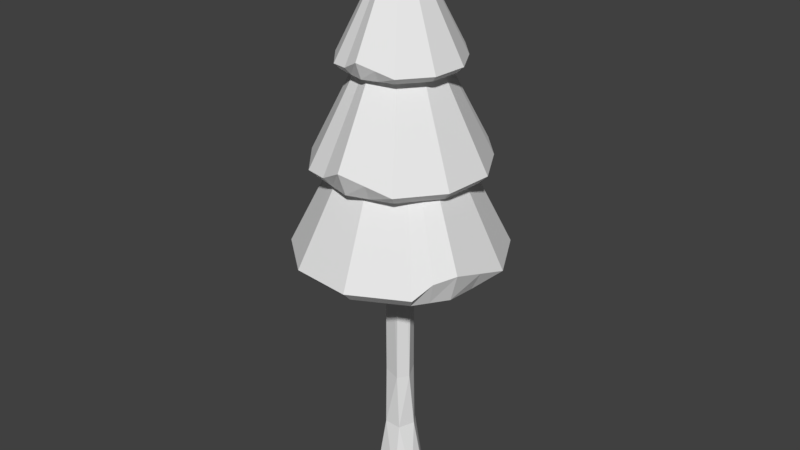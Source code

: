 # Source: Puu_Korkea.blend  (saved by Blender 2.79.0; exported with 4.5.12 LTS)
import bpy
from mathutils import Matrix  # noqa: F401  (used for matrix-valued properties, if any)

bpy.ops.wm.read_factory_settings(use_empty=True)
scene = bpy.context.scene
scene.name = 'Scene'

# ---- collections
col_collection_1 = bpy.data.collections.new('Collection 1'); scene.collection.children.link(col_collection_1)

# ---- images (referenced by path relative to the original .blend; pixels are not part of the script)
import os
ASSET_DIR = os.environ.get("B2B_ASSET_DIR", "")  # directory of the original .blend (textures are referenced by path, not embedded)
HERE = os.path.dirname(os.path.abspath(__file__))  # packed textures are extracted next to this script under _unpacked/

def load_image(name, relpath, width, height, colorspace="sRGB"):
    """Load a texture the original file referenced (path relative to the .blend, or extracted next to this script)."""
    p = next((c for c in (os.path.join(HERE, relpath), os.path.join(ASSET_DIR, relpath)) if relpath and os.path.exists(c)), "")
    if p:
        img = bpy.data.images.load(p, check_existing=True)
        img.name = name
    else:  # same state as the original file: an image datablock whose file is absent (Cycles renders it pink)
        img = bpy.data.images.new(name, width, height)
        img.source = "FILE"
        img.filepath = "//" + (relpath or name)
    img.colorspace_settings.name = colorspace
    return img
img_puu_korkea_mat = load_image('Puu_korkea_MAT', 'Puu_korkea_MAT.png', 1024, 1024, 'sRGB')

# ---- materials (node trees are filled in below, after node groups)
mat_material_001 = bpy.data.materials.new('Material.001')
mat_material_001.alpha_threshold = 0.0
mat_material_001.roughness = 0.5

# ---- material node trees
mat_material_001.use_nodes = True; mat_material_001.node_tree.nodes.clear()
_N = mat_material_001.node_tree.nodes; _L = mat_material_001.node_tree.links
n0 = _N.new('ShaderNodeOutputMaterial'); n0.name = 'Material Output'; n0.location = (300, 300)
n1 = _N.new('ShaderNodeBsdfDiffuse'); n1.name = 'Diffuse BSDF'; n1.location = (10, 300)
n2 = _N.new('ShaderNodeTexImage'); n2.name = 'Image Texture'; n2.location = (-241, 351)
n2.width = 140
n2.image = img_puu_korkea_mat
_L.new(n1.outputs[0], n0.inputs[0])
n0.is_active_output = True

# ---- world
world_world = bpy.data.worlds.new('World'); scene.world = world_world
world_world.color = (0.05088, 0.05088, 0.05088)
world_world.use_sun_shadow = False
world_world.sun_shadow_jitter_overblur = 0.0
world_world.cycles.sampling_method = 'MANUAL'

# ---- meshes
me_cone = bpy.data.meshes.new('Cone')
me_cone.from_pydata([(0.0, 0.0, 1.0), (0.1951, 0.9808, -1.0), (-0.9157, -0.2778, -0.9155), (0.7071, 0.7071, -1.0), (-0.8174, -0.2506, -1.101), (-0.9157, 0.2778, -0.9829), (0.9808, 0.1951, -1.0), (-0.8174, 0.247, -1.101), (0.8555, -0.08578, -1.101), (0.9239, -0.3827, -0.8266), (0.9523, -0.0938, -0.9133), (0.7071, -0.7071, -1.0), (0.7256, -0.5009, -1.101), (0.8072, -0.5573, -0.8714), (0.1951, -0.9808, -1.0), (-0.3401, 0.8256, -1.101), (-0.742, 0.4958, -1.101), (-0.3827, -0.9239, -1.0), (-0.8929, -0.00178, -1.101), (-0.742, -0.4993, -1.101), (-0.8315, -0.5556, -1.0), (-0.3401, -0.8292, -1.101), (0.1774, -0.8801, -1.101), (-1.0, 9.656e-07, -0.831), (0.6359, -0.635, -1.101), (0.8301, -0.3445, -1.101), (-0.8315, 0.5556, -1.0), (0.881, 0.1729, -1.101), (0.6359, 0.6315, -1.101), (-0.3827, 0.9239, -1.0), (0.1774, 0.8766, -1.101), (0.0, 0.0, 1.913), (-0.5647, 0.1014, 0.7658), (0.1692, -0.5224, 0.8143), (-0.4132, 0.3981, 0.7658), (0.1525, -0.4663, 0.7079), (-0.1496, -0.5283, 0.7756), (-0.1224, 0.5606, 0.7658), (-0.133, -0.4716, 0.7079), (0.04006, 0.4917, 0.7079), (0.2097, 0.5341, 0.8653), (0.04362, 0.5473, 0.8156), (0.3981, 0.4132, 0.7658), (0.2796, 0.4216, 0.7079), (0.3111, 0.469, 0.8396), (0.5606, 0.1224, 0.7658), (-0.47, -0.2039, 0.7079), (-0.2765, -0.431, 0.7079), (0.5341, -0.2097, 0.7658), (0.01057, -0.5122, 0.7079), (0.2944, -0.4203, 0.7079), (0.3276, -0.471, 0.7658), (0.4793, -0.1862, 0.7079), (0.503, 0.1112, 0.7079), (0.0107, -0.5737, 0.8628), (0.3575, 0.3716, 0.7079), (0.1888, 0.4799, 0.7079), (-0.3098, -0.4829, 0.7658), (-0.1086, 0.5036, 0.7079), (-0.3691, 0.3581, 0.7079), (-0.5259, -0.2294, 0.7658), (-0.5048, 0.09238, 0.7079), (0.0, 0.0, 1.485), (-0.8052, 0.1446, -0.1515), (0.2412, -0.7447, -0.08239), (-0.5891, 0.5676, -0.1515), (0.2174, -0.6648, -0.234), (-0.2132, -0.7532, -0.1375), (-0.1745, 0.7992, -0.1515), (-0.1895, -0.6724, -0.234), (0.05711, 0.7011, -0.234), (0.2989, 0.7615, -0.009662), (0.06219, 0.7803, -0.08058), (0.5676, 0.5891, -0.1515), (0.3986, 0.6011, -0.234), (0.4435, 0.6687, -0.04628), (0.7992, 0.1745, -0.1515), (-0.6701, -0.2907, -0.234), (-0.3942, -0.6144, -0.234), (0.7615, -0.2989, -0.1515), (0.01507, -0.7303, -0.234), (0.4197, -0.5992, -0.234), (0.4671, -0.6716, -0.1515), (0.6834, -0.2655, -0.234), (0.7172, 0.1585, -0.234), (0.01525, -0.8179, -0.01328), (0.5097, 0.5298, -0.234), (0.2691, 0.6842, -0.234), (-0.4417, -0.6885, -0.1515), (-0.1549, 0.718, -0.234), (-0.5262, 0.5105, -0.234), (-0.7498, -0.3271, -0.1515), (-0.7197, 0.1317, -0.234), (0.01688, 0.1301, 1.421), (0.1137, 0.2134, -3.521), (0.2364, 0.06952, -3.521), (0.1319, 0.02195, 1.421), (0.2229, -0.09568, -3.521), (0.09936, -0.2223, -3.521), (0.06849, -0.1094, 1.421), (-0.1018, -0.09545, 1.421), (-0.1427, -0.1947, -3.521), (-0.2306, 0.01668, -3.521), (-0.1052, 0.0749, 1.421), (-0.1152, 0.213, -3.521), (0.1265, -0.02504, -2.357), (0.05133, -0.1183, -2.363), (-0.1016, -0.08897, -2.338), (-0.1036, 0.07981, -2.353), (0.06164, 0.1199, -2.326), (0.06893, 0.1377, -2.932), (0.15, 0.01901, -2.913), (0.08279, -0.1234, -2.925), (-0.07429, -0.1319, -2.913), (-0.1517, -0.02463, -2.939), (-0.1273, 0.08962, -2.92), (-0.03214, 0.1516, -2.935)], [], [(0, 1, 29), (0, 3, 1), (30, 28, 27, 8, 25, 12, 24, 22, 21, 19, 4, 18, 7, 16, 15), (0, 6, 3), (3, 6, 27, 28), (2, 23, 18, 4), (0, 9, 10, 6), (1, 3, 28, 30), (17, 20, 19, 21), (29, 1, 30, 15), (0, 11, 13, 9), (0, 14, 11), (26, 29, 15, 16), (14, 17, 21, 22), (0, 17, 14), (10, 9, 25, 8), (11, 14, 22, 24), (0, 20, 17), (9, 13, 12, 25), (5, 26, 16, 7), (0, 23, 2, 20), (23, 5, 7, 18), (6, 10, 8, 27), (0, 26, 5, 23), (20, 2, 4, 19), (0, 29, 26), (13, 11, 24, 12), (31, 32, 60), (31, 34, 32), (61, 59, 58, 39, 56, 43, 55, 53, 52, 50, 35, 49, 38, 47, 46), (31, 37, 34), (34, 37, 58, 59), (33, 54, 49, 35), (31, 40, 41, 37), (32, 34, 59, 61), (48, 51, 50, 52), (60, 32, 61, 46), (31, 42, 44, 40), (31, 45, 42), (57, 60, 46, 47), (45, 48, 52, 53), (31, 48, 45), (41, 40, 56, 39), (42, 45, 53, 55), (31, 51, 48), (40, 44, 43, 56), (36, 57, 47, 38), (31, 54, 33, 51), (54, 36, 38, 49), (37, 41, 39, 58), (31, 57, 36, 54), (51, 33, 35, 50), (31, 60, 57), (44, 42, 55, 43), (62, 63, 91), (62, 65, 63), (92, 90, 89, 70, 87, 74, 86, 84, 83, 81, 66, 80, 69, 78, 77), (62, 68, 65), (65, 68, 89, 90), (64, 85, 80, 66), (62, 71, 72, 68), (63, 65, 90, 92), (79, 82, 81, 83), (91, 63, 92, 77), (62, 73, 75, 71), (62, 76, 73), (88, 91, 77, 78), (76, 79, 83, 84), (62, 79, 76), (72, 71, 87, 70), (73, 76, 84, 86), (62, 82, 79), (71, 75, 74, 87), (67, 88, 78, 69), (62, 85, 64, 82), (85, 67, 69, 80), (68, 72, 70, 89), (62, 88, 67, 85), (82, 64, 66, 81), (62, 91, 88), (75, 73, 86, 74), (108, 107, 100, 103), (96, 105, 109), (99, 106, 105), (100, 107, 106), (100, 99, 96, 93, 103), (93, 109, 108), (108, 116, 115), (107, 114, 113), (106, 113, 112), (105, 112, 111), (109, 111, 110), (109, 110, 116), (95, 111, 97), (97, 112, 98), (113, 101, 98), (114, 102, 101), (115, 104, 102), (93, 96, 109), (96, 99, 105), (99, 100, 106), (103, 93, 108), (108, 115, 114, 107), (102, 104, 94, 95, 97, 98, 101), (116, 108, 109), (94, 104, 116, 110), (113, 106, 107), (105, 106, 112), (109, 105, 111), (95, 94, 110, 111), (111, 112, 97), (112, 113, 98), (113, 114, 101), (114, 115, 102), (115, 116, 104)])
_uv = me_cone.uv_layers.new(name='UVMap')
_uv.uv.foreach_set('vector', [0.2414, 0.3159, 0.1128, 0.06099, 0.1862, 0.02988, 0.2414, 0.3159, 0.046, 0.09126, 0.1128, 0.06099, 0.3598, 0.2676, 0.2998, 0.2271, 0.2722, 0.1598, 0.2792, 0.1241, 0.2863, 0.0884, 0.3028, 0.06803, 0.317, 0.05056, 0.3837, 0.02268, 0.4545, 0.03689, 0.5056, 0.0884, 0.5126, 0.1241, 0.5197, 0.1598, 0.5058, 0.1935, 0.492, 0.2271, 0.432, 0.2676, 0.2414, 0.3159, 0.00833, 0.1105, 0.046, 0.09126, 0.2889, 0.2367, 0.2581, 0.1616, 0.2722, 0.1598, 0.2998, 0.2271, 0.1182, 0.3779, 0.08797, 0.4044, 0.07269, 0.3707, 0.1042, 0.3566, 0.4745, 0.2987, 0.3291, 0.5303, 0.2936, 0.5232, 0.2581, 0.5161, 0.356, 0.2819, 0.2889, 0.2367, 0.2998, 0.2271, 0.3598, 0.2676, 0.4617, 0.02427, 0.5187, 0.08179, 0.5056, 0.0884, 0.4545, 0.03689, 0.4366, 0.2819, 0.356, 0.2819, 0.3598, 0.2676, 0.432, 0.2676, 0.4745, 0.2987, 0.3674, 0.5759, 0.3526, 0.5488, 0.3291, 0.5303, 0.4745, 0.2987, 0.4344, 0.6031, 0.3674, 0.5759, 0.5036, 0.2367, 0.4366, 0.2819, 0.432, 0.2676, 0.492, 0.2271, 0.3827, 0.008406, 0.4617, 0.02427, 0.4545, 0.03689, 0.3837, 0.02268, 0.4745, 0.2987, 0.4745, 0.6119, 0.4344, 0.6031, 0.2936, 0.5232, 0.3291, 0.5303, 0.3164, 0.5642, 0.2892, 0.5481, 0.3082, 0.03953, 0.3827, 0.008406, 0.3837, 0.02268, 0.317, 0.05056, 0.1955, 0.6435, 0.1485, 0.3515, 0.1955, 0.3327, 0.3291, 0.5303, 0.3526, 0.5488, 0.3398, 0.5758, 0.3164, 0.5642, 0.519, 0.1991, 0.5036, 0.2367, 0.492, 0.2271, 0.5058, 0.1935, 0.1955, 0.6435, 0.08797, 0.4044, 0.1182, 0.3779, 0.1485, 0.3515, 0.08797, 0.4044, 0.04424, 0.4019, 0.04142, 0.3857, 0.07269, 0.3707, 0.2581, 0.5161, 0.2936, 0.5232, 0.2892, 0.5481, 0.2621, 0.5321, 0.1955, 0.6435, 0.00833, 0.4165, 0.04424, 0.4019, 0.08797, 0.4044, 0.1485, 0.3515, 0.1182, 0.3779, 0.1042, 0.3566, 0.1357, 0.3425, 0.2414, 0.3159, 0.1862, 0.02988, 0.2414, 0.008406, 0.3526, 0.5488, 0.3674, 0.5759, 0.3599, 0.5857, 0.3398, 0.5758, 0.6041, 0.9879, 0.529, 0.8416, 0.5714, 0.824, 0.6041, 0.9879, 0.4911, 0.8587, 0.529, 0.8416, 0.08632, 0.8119, 0.0457, 0.8037, 0.01641, 0.7742, 0.01237, 0.7537, 0.00833, 0.7332, 0.01268, 0.7187, 0.01641, 0.7063, 0.0457, 0.6767, 0.08632, 0.6686, 0.1246, 0.6846, 0.1361, 0.702, 0.1476, 0.7193, 0.1476, 0.7402, 0.1476, 0.7611, 0.1246, 0.7959, 0.8636, 0.1822, 0.8267, 0.0213, 0.8636, 0.008406, 0.04202, 0.8112, 0.00932, 0.7782, 0.01641, 0.7742, 0.0457, 0.8037, 0.8951, 0.04913, 0.8806, 0.06355, 0.8802, 0.0416, 0.8953, 0.03436, 0.8636, 0.1822, 0.7883, 0.05077, 0.8075, 0.03603, 0.8267, 0.0213, 0.08738, 0.8203, 0.04202, 0.8112, 0.0457, 0.8037, 0.08632, 0.8119, 0.08738, 0.6603, 0.1301, 0.6782, 0.1246, 0.6846, 0.08632, 0.6686, 0.1301, 0.8024, 0.08738, 0.8203, 0.08632, 0.8119, 0.1246, 0.7959, 0.8636, 0.1822, 0.7583, 0.04791, 0.7735, 0.05288, 0.7883, 0.05077, 0.8636, 0.1822, 0.7355, 0.0582, 0.7583, 0.04791, 0.1558, 0.7636, 0.1301, 0.8024, 0.1246, 0.7959, 0.1476, 0.7611, 0.04202, 0.6694, 0.08738, 0.6603, 0.08632, 0.6686, 0.0457, 0.6767, 0.9917, 0.1854, 0.9531, 0.01876, 0.9917, 0.008406, 0.8075, 0.03603, 0.7883, 0.05077, 0.783, 0.02956, 0.8024, 0.0222, 0.009318, 0.7024, 0.04202, 0.6694, 0.0457, 0.6767, 0.01641, 0.7063, 0.9917, 0.1854, 0.9097, 0.0347, 0.9531, 0.01876, 0.7883, 0.05077, 0.7735, 0.05288, 0.7709, 0.03447, 0.783, 0.02956, 0.1558, 0.7403, 0.1558, 0.7636, 0.1476, 0.7611, 0.1476, 0.7402, 0.9917, 0.1854, 0.8806, 0.06355, 0.8951, 0.04913, 0.9097, 0.0347, 0.1558, 0.717, 0.1558, 0.7403, 0.1476, 0.7402, 0.1476, 0.7193, 0.8267, 0.0213, 0.8075, 0.03603, 0.8024, 0.0222, 0.8218, 0.01484, 0.8358, 0.199, 0.8589, 0.2759, 0.8358, 0.2759, 0.8126, 0.2759, 0.1301, 0.6782, 0.143, 0.6976, 0.1361, 0.702, 0.1246, 0.6846, 0.6041, 0.9879, 0.5714, 0.824, 0.6041, 0.8117, 0.7735, 0.05288, 0.7583, 0.04791, 0.7605, 0.03868, 0.7709, 0.03447, 0.6522, 0.7949, 0.5451, 0.5864, 0.6055, 0.5612, 0.6522, 0.7949, 0.4911, 0.6106, 0.5451, 0.5864, 0.6023, 0.5148, 0.5444, 0.5032, 0.5027, 0.461, 0.4969, 0.4318, 0.4911, 0.4026, 0.4973, 0.382, 0.5027, 0.3643, 0.5444, 0.3221, 0.6023, 0.3105, 0.6569, 0.3333, 0.6733, 0.3581, 0.6897, 0.3829, 0.6897, 0.4126, 0.6897, 0.4424, 0.6569, 0.492, 0.7189, 0.2562, 0.6664, 0.02679, 0.7189, 0.008406, 0.5392, 0.5138, 0.4925, 0.4668, 0.5027, 0.461, 0.5444, 0.5032, 0.2794, 0.6867, 0.2586, 0.7073, 0.2581, 0.676, 0.2796, 0.6657, 0.7189, 0.2562, 0.6116, 0.06881, 0.639, 0.0478, 0.6664, 0.02679, 0.6038, 0.5268, 0.5392, 0.5138, 0.5444, 0.5032, 0.6023, 0.5148, 0.6038, 0.2987, 0.6648, 0.3242, 0.6569, 0.3333, 0.6023, 0.3105, 0.6648, 0.5013, 0.6038, 0.5268, 0.6023, 0.5148, 0.6569, 0.492, 0.7189, 0.2562, 0.5688, 0.06473, 0.5905, 0.07182, 0.6116, 0.06881, 0.7189, 0.2562, 0.5363, 0.07939, 0.5688, 0.06473, 0.7014, 0.446, 0.6648, 0.5013, 0.6569, 0.492, 0.6897, 0.4424, 0.5392, 0.3117, 0.6038, 0.2987, 0.6023, 0.3105, 0.5444, 0.3221, 0.417, 0.881, 0.362, 0.6434, 0.417, 0.6287, 0.639, 0.0478, 0.6116, 0.06881, 0.6041, 0.03857, 0.6317, 0.02808, 0.4925, 0.3587, 0.5392, 0.3117, 0.5444, 0.3221, 0.5027, 0.3643, 0.417, 0.881, 0.3001, 0.6662, 0.362, 0.6434, 0.6116, 0.06881, 0.5905, 0.07182, 0.5868, 0.04556, 0.6041, 0.03857, 0.7014, 0.4128, 0.7014, 0.446, 0.6897, 0.4424, 0.6897, 0.4126, 0.417, 0.881, 0.2586, 0.7073, 0.2794, 0.6867, 0.3001, 0.6662, 0.7014, 0.3795, 0.7014, 0.4128, 0.6897, 0.4126, 0.6897, 0.3829, 0.6664, 0.02679, 0.639, 0.0478, 0.6317, 0.02808, 0.6593, 0.01759, 0.2356, 0.7749, 0.1725, 0.6796, 0.204, 0.67, 0.2356, 0.6603, 0.6648, 0.3242, 0.6831, 0.3518, 0.6733, 0.3581, 0.6569, 0.3333, 0.6522, 0.7949, 0.6055, 0.5612, 0.6522, 0.5436, 0.5905, 0.07182, 0.5688, 0.06473, 0.5719, 0.05157, 0.5868, 0.04556, 0.8167, 0.463, 0.8402, 0.4648, 0.8516, 0.9907, 0.8279, 0.9912, 0.7783, 0.9869, 0.762, 0.4625, 0.7734, 0.4693, 0.7583, 0.9869, 0.7454, 0.4621, 0.762, 0.4625, 0.7463, 0.99, 0.7366, 0.4686, 0.7454, 0.4621, 0.4662, 0.6311, 0.4662, 0.655, 0.4473, 0.6624, 0.4336, 0.6451, 0.4427, 0.6287, 0.8937, 0.9911, 0.8916, 0.4666, 0.9142, 0.4632, 0.9142, 0.4632, 0.9055, 0.3812, 0.9182, 0.3838, 0.8402, 0.4648, 0.8296, 0.3805, 0.8445, 0.3844, 0.7454, 0.4621, 0.7323, 0.3879, 0.7458, 0.3836, 0.762, 0.4625, 0.7458, 0.3836, 0.7674, 0.3853, 0.8916, 0.4666, 0.8791, 0.3848, 0.8914, 0.3817, 0.8916, 0.4666, 0.8914, 0.3817, 0.9055, 0.3812, 0.7783, 0.2999, 0.7674, 0.3853, 0.7585, 0.2987, 0.7585, 0.2987, 0.7458, 0.3836, 0.7342, 0.2997, 0.7323, 0.3879, 0.718, 0.3042, 0.7342, 0.2997, 0.8296, 0.3805, 0.8224, 0.2987, 0.8516, 0.2987, 0.8138, 0.3836, 0.795, 0.3, 0.8224, 0.2987, 0.8937, 0.9911, 0.8769, 0.9915, 0.8916, 0.4666, 0.7783, 0.9869, 0.7583, 0.9869, 0.762, 0.4625, 0.7583, 0.9869, 0.7463, 0.99, 0.7454, 0.4621, 0.9102, 0.9916, 0.8937, 0.9911, 0.9142, 0.4632, 0.8167, 0.463, 0.8138, 0.3836, 0.8296, 0.3805, 0.8402, 0.4648, 0.7649, 0.199, 0.7933, 0.2129, 0.796, 0.2448, 0.7775, 0.2636, 0.7544, 0.2636, 0.7355, 0.2478, 0.7366, 0.2137, 0.9055, 0.3812, 0.9142, 0.4632, 0.8916, 0.4666, 0.8864, 0.2987, 0.9182, 0.299, 0.9055, 0.3812, 0.8914, 0.3817, 0.7323, 0.3879, 0.7454, 0.4621, 0.7366, 0.4686, 0.762, 0.4625, 0.7454, 0.4621, 0.7458, 0.3836, 0.7734, 0.4693, 0.762, 0.4625, 0.7674, 0.3853, 0.8682, 0.2993, 0.8864, 0.2987, 0.8914, 0.3817, 0.8791, 0.3848, 0.7674, 0.3853, 0.7458, 0.3836, 0.7585, 0.2987, 0.7458, 0.3836, 0.7323, 0.3879, 0.7342, 0.2997, 0.8445, 0.3844, 0.8296, 0.3805, 0.8516, 0.2987, 0.8296, 0.3805, 0.8138, 0.3836, 0.8224, 0.2987, 0.9182, 0.3838, 0.9055, 0.3812, 0.9182, 0.299])
me_cone.materials.append(mat_material_001)
me_cone.use_remesh_preserve_volume = False
me_cone.use_remesh_preserve_attributes = False
me_cone.use_mirror_vertex_groups = False
me_cone.update()

# ---- objects
ob_cone = bpy.data.objects.new('Cone', me_cone)

# ---- transforms, parenting, visibility, modifiers, constraints
ob_cone.location = (0.0, 0.0, 5.635)
ob_cone.scale = (1.621, 1.621, 1.621)
ob_cone.lineart.crease_threshold = 0.0

# ---- collection membership
col_collection_1.objects.link(ob_cone)

# ---- scene / render settings (as saved in the file)
scene.frame_start = 1; scene.frame_end = 250; scene.frame_set(1)
scene.render.engine = 'CYCLES'
scene.render.resolution_percentage = 50
scene.render.dither_intensity = 0.0
scene.cycles.use_denoising = False
scene.cycles.samples = 128
scene.cycles.sampling_pattern = 'TABULATED_SOBOL'
scene.cycles.use_adaptive_sampling = False
scene.cycles.use_light_tree = False
scene.cycles.blur_glossy = 0.0
scene.cycles.sample_clamp_indirect = 0.0
scene.view_settings.view_transform = 'Standard'
bpy.context.view_layer.update()

# ---- added for rendering (the .blend has no active camera and no usable light): camera, sun
cam_auto = bpy.data.cameras.new('AutoCamera')
cam_auto.lens = 50.0
cam_auto.sensor_width = 36.0
cam_auto.clip_end = 1000.0
ob_auto_camera = bpy.data.objects.new('AutoCamera', cam_auto)
scene.collection.objects.link(ob_auto_camera)
ob_auto_camera.location = (9.14492, -10.9926, 11.6602)
ob_auto_camera.rotation_euler = (1.09748, -7.21219e-08, 0.694738)
scene.camera = ob_auto_camera
light_auto_sun = bpy.data.lights.new('AutoSun', 'SUN')
light_auto_sun.energy = 3.0
light_auto_sun.angle = 0.0523599
ob_auto_sun = bpy.data.objects.new('AutoSun', light_auto_sun)
scene.collection.objects.link(ob_auto_sun)
ob_auto_sun.rotation_euler = (0.872665, 0.174533, 0.523599)
bpy.context.view_layer.update()
